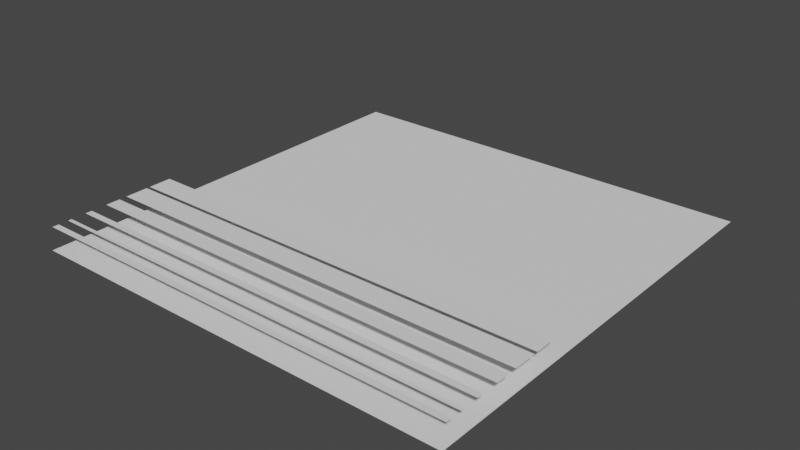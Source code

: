 # Source: PanelingDarker.blend  (saved by Blender 4.1.23; exported with 4.5.12 LTS)
import bpy
from mathutils import Matrix  # noqa: F401  (used for matrix-valued properties, if any)

bpy.ops.wm.read_factory_settings(use_empty=True)
scene = bpy.context.scene
scene.name = 'Scene'

# ---- materials (node trees are filled in below, after node groups)
mat_panelingdarker = bpy.data.materials.new('PanelingDarker')

# ---- material node trees

# ---- world
world_world = bpy.data.worlds.new('World'); scene.world = world_world
world_world.use_nodes = True; world_world.node_tree.nodes.clear()
_N = world_world.node_tree.nodes; _L = world_world.node_tree.links
n0 = _N.new('ShaderNodeOutputWorld'); n0.name = 'World Output'; n0.location = (300, 300)
n1 = _N.new('ShaderNodeBackground'); n1.name = 'Background'; n1.location = (10, 300)
n1.inputs[0].default_value = (0.05088, 0.05088, 0.05088, 1.0)
_L.new(n1.outputs[0], n0.inputs[0])
n0.is_active_output = True
world_world.color = (0.05088, 0.05088, 0.05088)
world_world.use_sun_shadow = False
world_world.sun_shadow_jitter_overblur = 0.0

# ---- meshes
me_plane = bpy.data.meshes.new('Plane')
me_plane.from_pydata([(-1.25, -1.25, 0.0), (1.25, -1.25, 0.0), (-1.25, 1.25, 0.0), (1.25, 1.25, 0.0)], [], [(0, 1, 3, 2)])
_uv = me_plane.uv_layers.new(name='UVMap')
_uv.uv.foreach_set('vector', [0.0, 0.0, 1.0, 0.0, 1.0, 1.0, 0.0, 1.0])
me_plane.materials.append(mat_panelingdarker)
me_plane.update()
me_plane_003 = bpy.data.meshes.new('Plane.003')
me_plane_003.from_pydata([(-1.25, -1.193, 0.0), (1.25, -1.193, 0.0), (-1.25, -1.229, 0.0), (1.25, -1.229, 0.0)], [], [(2, 3, 1, 0)])
_uv = me_plane_003.uv_layers.new(name='UVMap')
_uv.uv.foreach_set('vector', [0.0, 0.008279, 1.0, 0.008279, 1.0, 0.02294, 0.0, 0.02294])
me_plane_003.materials.append(mat_panelingdarker)
me_plane_003.update()
me_plane_006 = bpy.data.meshes.new('Plane.006')
me_plane_006.from_pydata([(-1.25, -0.6338, 0.0), (1.25, -0.6338, 0.0), (-1.25, -0.7687, 0.0), (1.25, -0.7687, 0.0)], [], [(2, 3, 1, 0)])
_uv = me_plane_006.uv_layers.new(name='UVMap')
_uv.uv.foreach_set('vector', [0.0, 0.1925, 1.0, 0.1925, 1.0, 0.2465, 0.0, 0.2465])
me_plane_006.materials.append(mat_panelingdarker)
me_plane_006.update()
me_plane_005 = bpy.data.meshes.new('Plane.005')
me_plane_005.from_pydata([(-1.25, -0.4776, 0.0), (1.25, -0.4776, 0.0), (-1.25, -0.6125, 0.0), (1.25, -0.6125, 0.0)], [], [(2, 3, 1, 0)])
_uv = me_plane_005.uv_layers.new(name='UVMap')
_uv.uv.foreach_set('vector', [0.0, 0.255, 1.0, 0.255, 1.0, 0.309, 0.0, 0.309])
me_plane_005.materials.append(mat_panelingdarker)
me_plane_005.update()
me_plane_009 = bpy.data.meshes.new('Plane.009')
me_plane_009.from_pydata([(-1.25, -1.115, 0.0), (1.25, -1.115, 0.0), (-1.25, -1.136, 0.0), (1.25, -1.136, 0.0)], [], [(2, 3, 1, 0)])
_uv = me_plane_009.uv_layers.new(name='UVMap')
_uv.uv.foreach_set('vector', [0.0, 0.04576, 1.0, 0.04576, 1.0, 0.05402, 0.0, 0.05402])
me_plane_009.materials.append(mat_panelingdarker)
me_plane_009.update()
me_plane_008 = bpy.data.meshes.new('Plane.008')
me_plane_008.from_pydata([(-1.25, -0.9914, 0.0), (1.25, -0.9914, 0.0), (-1.25, -1.029, 0.0), (1.25, -1.029, 0.0)], [], [(2, 3, 1, 0)])
_uv = me_plane_008.uv_layers.new(name='UVMap')
_uv.uv.foreach_set('vector', [0.0, 0.08824, 1.0, 0.08824, 1.0, 0.1035, 0.0, 0.1035])
me_plane_008.materials.append(mat_panelingdarker)
me_plane_008.update()
me_plane_007 = bpy.data.meshes.new('Plane.007')
me_plane_007.from_pydata([(-1.25, -0.815, 0.0), (1.25, -0.815, 0.0), (-1.25, -0.8988, 0.0), (1.25, -0.8988, 0.0)], [], [(2, 3, 1, 0)])
_uv = me_plane_007.uv_layers.new(name='UVMap')
_uv.uv.foreach_set('vector', [0.0, 0.1405, 1.0, 0.1405, 1.0, 0.174, 0.0, 0.174])
me_plane_007.materials.append(mat_panelingdarker)
me_plane_007.update()

# ---- objects
ob_panelingdarker = bpy.data.objects.new('_PanelingDarker', me_plane)
ob_panel_line_creased = bpy.data.objects.new('Panel Line Creased', me_plane_003)
ob_panel_line_heavy_bumps = bpy.data.objects.new('Panel Line Heavy Bumps', me_plane_006)
ob_panel_line_heavy_dimples = bpy.data.objects.new('Panel Line Heavy Dimples', me_plane_005)
ob_panel_line_rubber = bpy.data.objects.new('Panel Line Rubber', me_plane_009)
ob_panel_line_scratched = bpy.data.objects.new('Panel Line Scratched', me_plane_008)
ob_panel_line_welded = bpy.data.objects.new('Panel Line Welded', me_plane_007)

# ---- transforms, parenting, visibility, modifiers, constraints
ob_panelingdarker.location = (0.0, 0.0, -0.125)
ob_panel_line_creased.location = (0.0, 0.0, 0.0)
ob_panel_line_heavy_bumps.location = (0.0, 0.0, 0.0)
ob_panel_line_heavy_dimples.location = (0.0, 0.0, 0.0)
ob_panel_line_rubber.location = (0.0, 0.0, 0.0)
ob_panel_line_scratched.location = (0.0, 0.0, 0.0)
ob_panel_line_welded.location = (0.0, 0.0, 0.0)

# ---- collection membership
scene.collection.objects.link(ob_panelingdarker)
scene.collection.objects.link(ob_panel_line_creased)
scene.collection.objects.link(ob_panel_line_heavy_bumps)
scene.collection.objects.link(ob_panel_line_heavy_dimples)
scene.collection.objects.link(ob_panel_line_rubber)
scene.collection.objects.link(ob_panel_line_scratched)
scene.collection.objects.link(ob_panel_line_welded)

# ---- scene / render settings (as saved in the file)
scene.frame_start = 1; scene.frame_end = 250; scene.frame_set(0)
scene.render.engine = 'BLENDER_EEVEE_NEXT'
scene.render.fps = 60
scene.cycles.sampling_pattern = 'TABULATED_SOBOL'
scene.eevee.ray_tracing_options.trace_max_roughness = 0.0
scene.view_settings.view_transform = 'Filmic'
bpy.context.view_layer.update()

# ---- added for rendering (the .blend has no active camera and no usable light): camera, sun
cam_auto = bpy.data.cameras.new('AutoCamera')
cam_auto.lens = 50.0
cam_auto.sensor_width = 36.0
cam_auto.clip_end = 1000.0
ob_auto_camera = bpy.data.objects.new('AutoCamera', cam_auto)
scene.collection.objects.link(ob_auto_camera)
ob_auto_camera.location = (3.27321, -3.92785, 2.55607)
ob_auto_camera.rotation_euler = (1.09748, -7.21219e-08, 0.694738)
scene.camera = ob_auto_camera
light_auto_sun = bpy.data.lights.new('AutoSun', 'SUN')
light_auto_sun.energy = 3.0
light_auto_sun.angle = 0.0523599
ob_auto_sun = bpy.data.objects.new('AutoSun', light_auto_sun)
scene.collection.objects.link(ob_auto_sun)
ob_auto_sun.rotation_euler = (0.872665, 0.174533, 0.523599)
bpy.context.view_layer.update()
